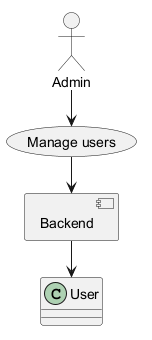

The diagram above was rendered by PlantUML. Its source (embedded in the PNG):
@startuml
allowmixing
actor Admin
usecase "Manage users" as UC
component Backend
class User
Admin --> UC
UC --> Backend
Backend --> User
@enduml